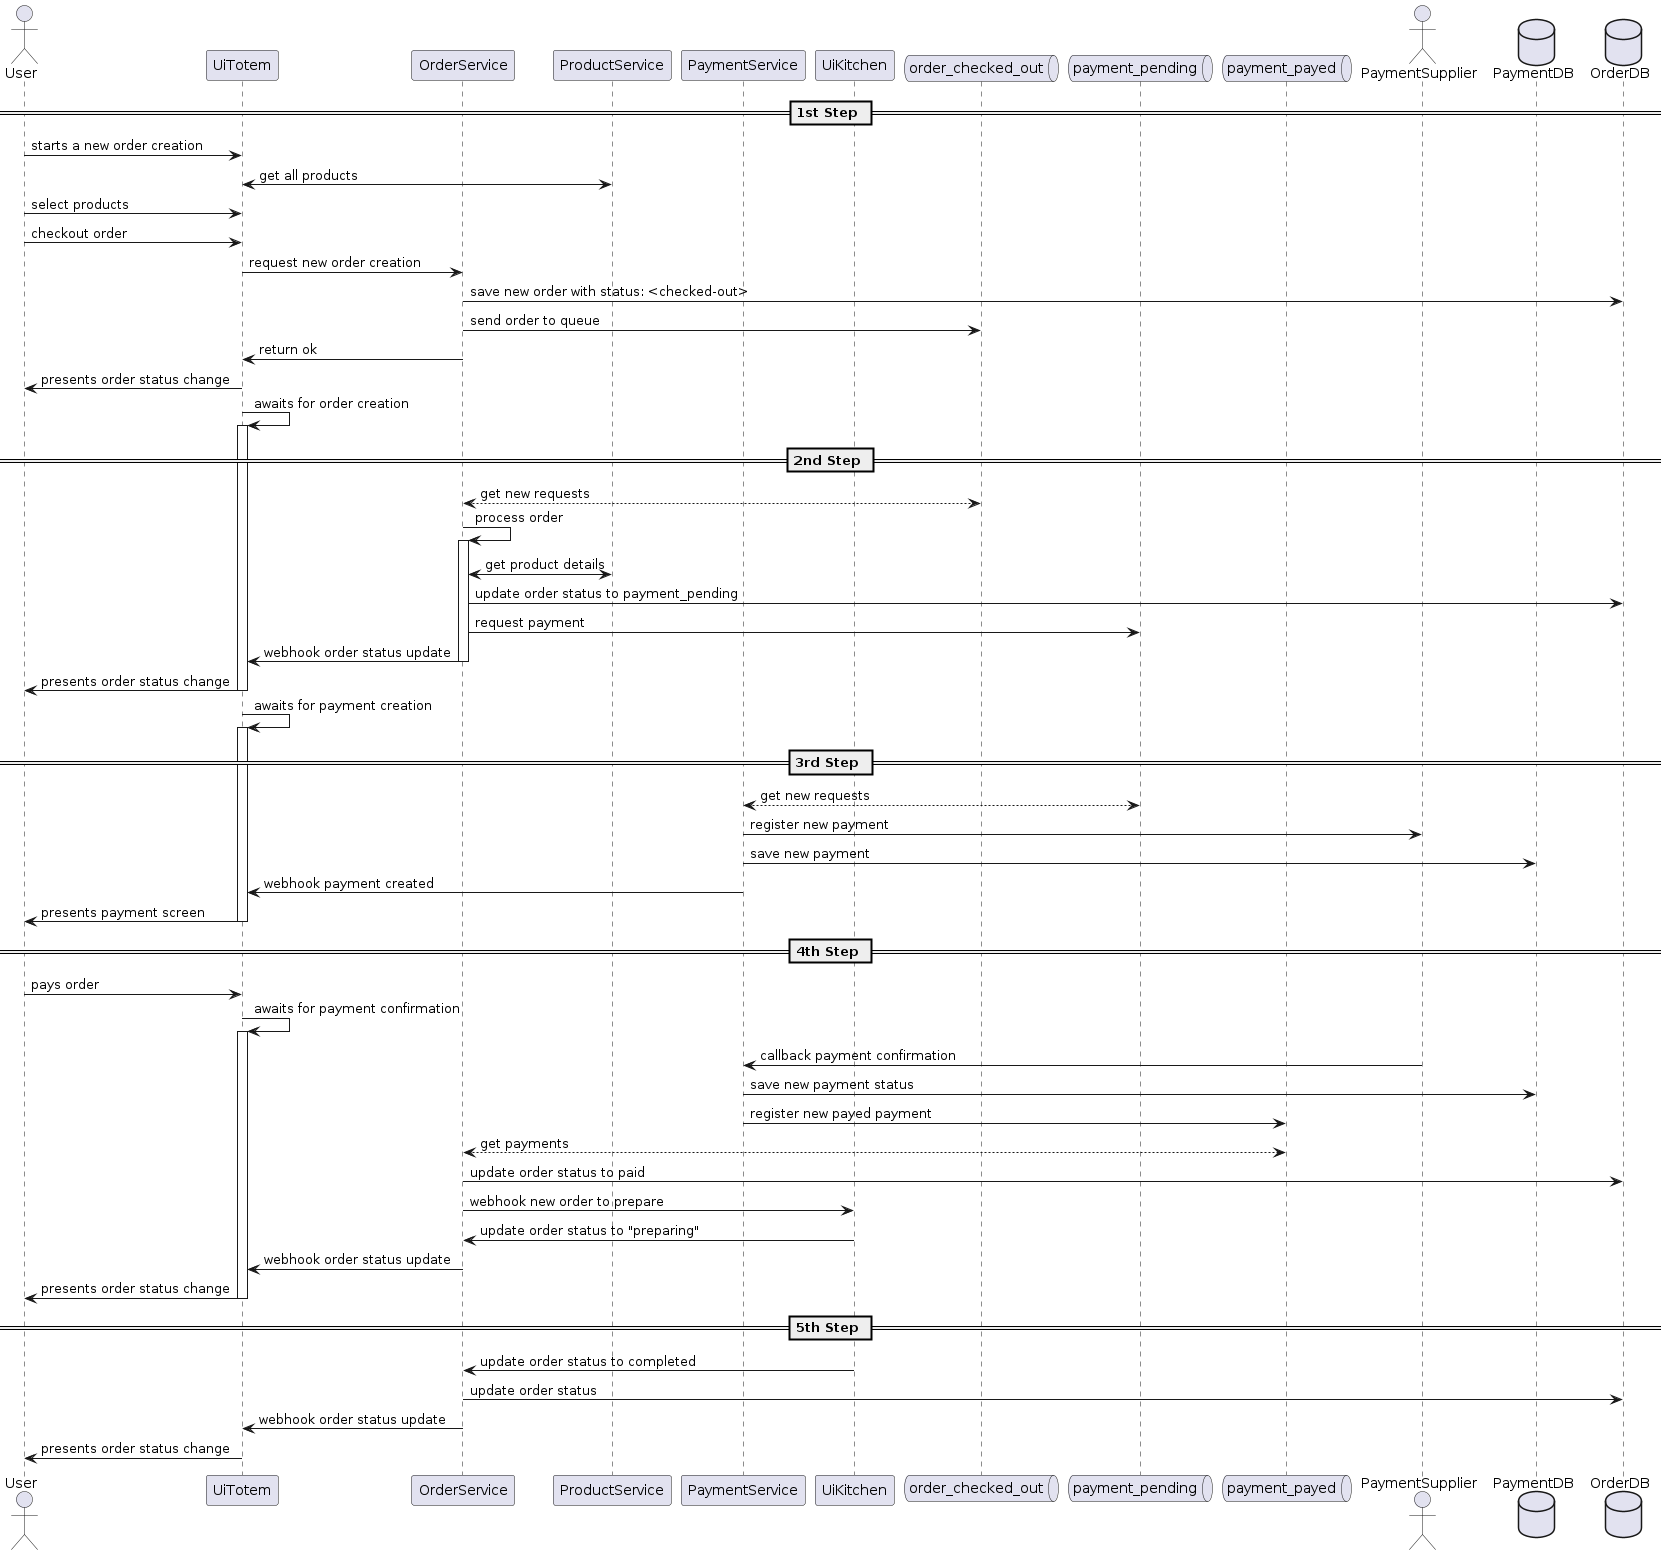

The diagram above was rendered by PlantUML. Its source (embedded in the PNG):
@startuml

actor           User                as user
participant     UiTotem             as totem
participant     OrderService        as ordersvc
participant     ProductService      as productsvc
participant     PaymentService      as paymentsvc
participant     UiKitchen           as kitchen
queue           order_checked_out   as orderchecked
queue           payment_pending     as paymentpending
queue           payment_payed       as paymentpayed
actor           PaymentSupplier     as paymentSupplier
database        PaymentDB       as paymentdb
database        OrderDB         as orderdb

== 1st Step == 
user -> totem : starts a new order creation
totem <-> productsvc : get all products
user -> totem : select products
user -> totem : checkout order
totem -> ordersvc : request new order creation
ordersvc -> orderdb : save new order with status: <checked-out>
ordersvc -> orderchecked: send order to queue
ordersvc -> totem: return ok
totem -> user : presents order status change
totem -> totem : awaits for order creation
activate totem

== 2nd Step ==
ordersvc <--> orderchecked : get new requests
ordersvc -> ordersvc : process order
activate ordersvc
ordersvc <-> productsvc : get product details
ordersvc -> orderdb : update order status to payment_pending
ordersvc -> paymentpending : request payment
ordersvc -> totem : webhook order status update
deactivate ordersvc
totem -> user : presents order status change
deactivate totem
totem -> totem : awaits for payment creation

== 3rd Step ==
activate totem
paymentsvc <--> paymentpending : get new requests
paymentsvc -> paymentSupplier : register new payment
paymentsvc -> paymentdb : save new payment
' paymentsvc -> paymentpending : payment registered
paymentsvc -> totem : webhook payment created
totem -> user : presents payment screen
deactivate totem

== 4th Step ==
user -> totem : pays order
totem -> totem : awaits for payment confirmation
activate totem
paymentSupplier -> paymentsvc : callback payment confirmation
paymentsvc -> paymentdb : save new payment status
paymentsvc -> paymentpayed : register new payed payment
ordersvc <--> paymentpayed : get payments
ordersvc -> orderdb : update order status to paid
ordersvc -> kitchen : webhook new order to prepare
kitchen -> ordersvc : update order status to "preparing"
ordersvc -> totem : webhook order status update
totem -> user : presents order status change
deactivate totem

== 5th Step ==
kitchen -> ordersvc : update order status to completed
ordersvc -> orderdb : update order status
ordersvc -> totem : webhook order status update
totem -> user : presents order status change

@enduml